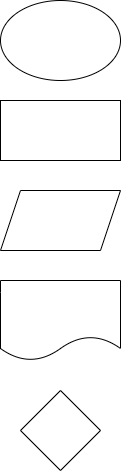

The diagram above was exported from draw.io. Its source (the exported page's mxGraphModel, read from the mxfile embedded in the PNG):
<mxGraphModel dx="650" dy="235" grid="1" gridSize="10" guides="1" tooltips="1" connect="1" arrows="1" fold="1" page="1" pageScale="1" pageWidth="827" pageHeight="1169" math="0" shadow="0">
  <root>
    <mxCell id="0" />
    <mxCell id="1" parent="0" />
    <mxCell id="2" value="" style="ellipse;whiteSpace=wrap;html=1;" vertex="1" parent="1">
      <mxGeometry x="260" y="10" width="120" height="80" as="geometry" />
    </mxCell>
    <mxCell id="3" value="" style="rounded=0;whiteSpace=wrap;html=1;" vertex="1" parent="1">
      <mxGeometry x="260" y="110" width="120" height="60" as="geometry" />
    </mxCell>
    <mxCell id="4" value="" style="shape=parallelogram;perimeter=parallelogramPerimeter;whiteSpace=wrap;html=1;fixedSize=1;" vertex="1" parent="1">
      <mxGeometry x="260" y="200" width="120" height="60" as="geometry" />
    </mxCell>
    <mxCell id="5" value="" style="shape=document;whiteSpace=wrap;html=1;boundedLbl=1;" vertex="1" parent="1">
      <mxGeometry x="260" y="290" width="120" height="80" as="geometry" />
    </mxCell>
    <mxCell id="6" value="" style="rhombus;whiteSpace=wrap;html=1;" vertex="1" parent="1">
      <mxGeometry x="280" y="400" width="80" height="80" as="geometry" />
    </mxCell>
  </root>
</mxGraphModel>